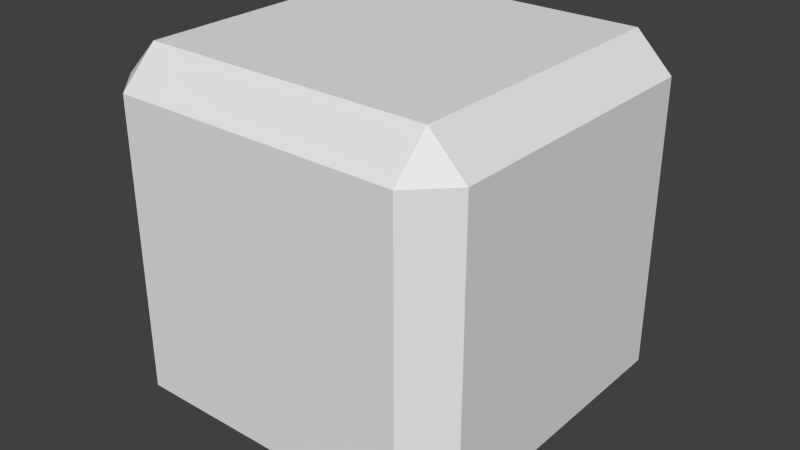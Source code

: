 # Source: cube.blend  (saved by Blender 2.58.0; exported with 4.5.12 LTS)
import bpy
from mathutils import Matrix  # noqa: F401  (used for matrix-valued properties, if any)

bpy.ops.wm.read_factory_settings(use_empty=True)
scene = bpy.context.scene
scene.name = 'Scene'

# ---- collections
col_collection_1 = bpy.data.collections.new('Collection 1'); scene.collection.children.link(col_collection_1)

# ---- materials (node trees are filled in below, after node groups)
mat_material = bpy.data.materials.new('Material')
mat_material.alpha_threshold = 0.0
mat_material.use_transparent_shadow = False
mat_material.roughness = 0.5
mat_material.line_color = (0.0, 0.0, 0.0, 1.0)

# ---- material node trees

# ---- world
world_world = bpy.data.worlds.new('World'); scene.world = world_world
world_world.color = (0.05088, 0.05088, 0.05088)
world_world.use_sun_shadow = False
world_world.sun_shadow_jitter_overblur = 0.0
world_world.cycles.sampling_method = 'MANUAL'
world_world.cycles.sample_map_resolution = 256

# ---- meshes
me_cube = bpy.data.meshes.new('Cube')
me_cube.from_pydata([(1.0, 1.0, -1.0), (1.0, -1.0, -1.0), (-1.0, -1.0, -1.0), (-1.0, 1.0, -1.0), (1.0, 1.0, 1.0), (1.0, -1.0, 1.0), (-1.0, -1.0, 1.0), (-1.0, 1.0, 1.0)], [], [(0, 1, 2, 3), (4, 7, 6, 5), (0, 4, 5, 1), (1, 5, 6, 2), (2, 6, 7, 3), (4, 0, 3, 7)])
me_cube.materials.append(mat_material)
me_cube.use_remesh_preserve_volume = False
me_cube.use_remesh_preserve_attributes = False
me_cube.use_mirror_vertex_groups = False
me_cube.update()

# ---- objects
ob_cube = bpy.data.objects.new('Cube', me_cube)

# ---- transforms, parenting, visibility, modifiers, constraints
ob_cube.location = (0.0, 0.0, 0.0)
ob_cube.scale = (0.5, 0.5, 0.5)
ob_cube.lock_rotations_4d = False
ob_cube.empty_display_type = 'ARROWS'
ob_cube.lineart.crease_threshold = 0.0
_m = ob_cube.modifiers.new('Bevel', 'BEVEL')
_m.width = 0.2
_m.width_pct = 0.2
_m.limit_method = 'NONE'
_m.spread = 0.0

# ---- collection membership
col_collection_1.objects.link(ob_cube)

# ---- scene / render settings (as saved in the file)
scene.frame_start = 1; scene.frame_end = 250; scene.frame_set(1)
scene.render.engine = 'BLENDER_EEVEE_NEXT'
scene.render.image_settings.color_mode = 'RGB'
scene.render.image_settings.compression = 90
scene.render.resolution_percentage = 50
scene.render.dither_intensity = 0.0
scene.render.bake_margin = 2
scene.render.bake_bias = 0.0
scene.cycles.use_denoising = False
scene.cycles.samples = 10
scene.cycles.sampling_pattern = 'TABULATED_SOBOL'
scene.cycles.light_sampling_threshold = 0.0
scene.cycles.use_adaptive_sampling = False
scene.cycles.use_light_tree = False
scene.cycles.blur_glossy = 0.0
scene.cycles.volume_bounces = 1
scene.cycles.pixel_filter_type = 'GAUSSIAN'
scene.cycles.sample_clamp_indirect = 0.0
scene.view_settings.view_transform = 'Standard'
bpy.context.view_layer.update()

# ---- added for rendering (the .blend has no active camera and no usable light): camera, sun
cam_auto = bpy.data.cameras.new('AutoCamera')
cam_auto.lens = 50.0
cam_auto.sensor_width = 36.0
cam_auto.clip_end = 1000.0
ob_auto_camera = bpy.data.objects.new('AutoCamera', cam_auto)
scene.collection.objects.link(ob_auto_camera)
ob_auto_camera.location = (1.60254, -1.92304, 1.28203)
ob_auto_camera.rotation_euler = (1.09748, -7.21219e-08, 0.694738)
scene.camera = ob_auto_camera
light_auto_sun = bpy.data.lights.new('AutoSun', 'SUN')
light_auto_sun.energy = 3.0
light_auto_sun.angle = 0.0523599
ob_auto_sun = bpy.data.objects.new('AutoSun', light_auto_sun)
scene.collection.objects.link(ob_auto_sun)
ob_auto_sun.rotation_euler = (0.872665, 0.174533, 0.523599)
bpy.context.view_layer.update()
